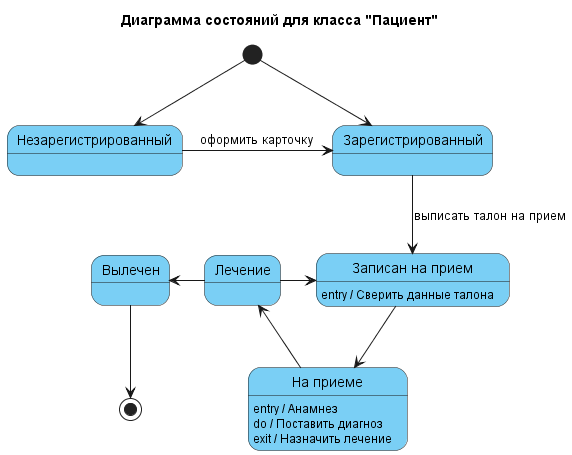

The diagram above was rendered by PlantUML. Its source (embedded in the PNG):
@startuml
title Диаграмма состояний для класса "Пациент"
skinparam state {
  BackgroundColor #7acff5
}

[*] --> Незарегистрированный
Незарегистрированный -> Зарегистрированный: оформить карточку
[*] --> Зарегистрированный
state "Записан на прием" as s1
Зарегистрированный --> s1:выписать талон на прием
s1: entry / Сверить данные талона
state "На приеме" as s2
s2:entry / Анамнез
s2:do / Поставить диагноз
s2:exit / Назначить лечение
s1 --> s2
Лечение <- s2
Лечение -> s1
Вылечен <- Лечение
Вылечен --> [*]




@enduml